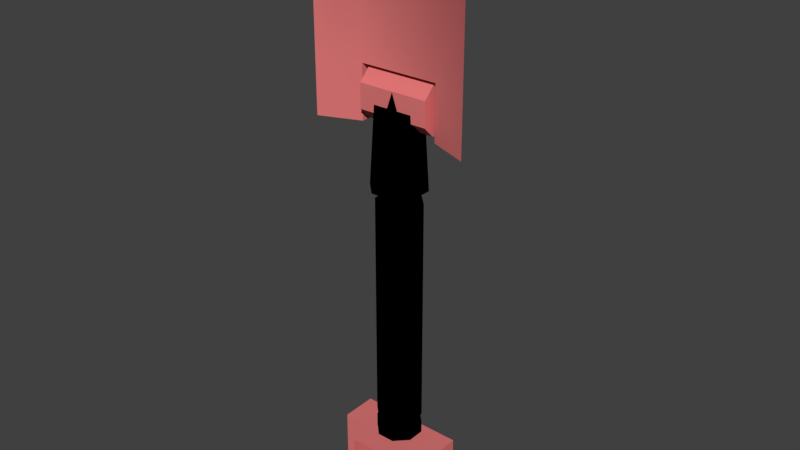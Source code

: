 # Source: shovel.blend  (saved by Blender 2.79.7; exported with 4.5.12 LTS)
import bpy
from mathutils import Matrix  # noqa: F401  (used for matrix-valued properties, if any)

bpy.ops.wm.read_factory_settings(use_empty=True)
scene = bpy.context.scene
scene.name = 'Scene'

# ---- collections
col_collection_1 = bpy.data.collections.new('Collection 1'); scene.collection.children.link(col_collection_1)

# ---- materials (node trees are filled in below, after node groups)
mat_black50 = bpy.data.materials.new('black50')
mat_black50.alpha_threshold = 0.0
mat_black50.use_transparent_shadow = False
mat_black50.diffuse_color = (0.0, 0.0, 0.0, 1.0)
mat_black50.roughness = 0.5
mat_shovel = bpy.data.materials.new('shovel')
mat_shovel.alpha_threshold = 0.0
mat_shovel.use_transparent_shadow = False
mat_shovel.diffuse_color = (0.75, 0.1875, 0.1875, 1.0)
mat_shovel.roughness = 0.5
mat_black25 = bpy.data.materials.new('black25')
mat_black25.alpha_threshold = 0.0
mat_black25.use_transparent_shadow = False
mat_black25.diffuse_color = (0.0, 0.0, 0.0, 1.0)
mat_black25.roughness = 0.5

# ---- material node trees

# ---- world
world_world = bpy.data.worlds.new('World'); scene.world = world_world
world_world.color = (0.05088, 0.05088, 0.05088)
world_world.use_sun_shadow = False
world_world.sun_shadow_jitter_overblur = 0.0

# ---- meshes
me_mesh = bpy.data.meshes.new('Mesh')
me_mesh.from_pydata([(-0.08278, 0.03429, 0.8605), (-0.03429, 0.08278, 0.8605), (0.08278, 0.03429, 0.8605), (1.953e-11, 5.029e-10, 0.8605), (-0.09934, -0.04115, 0.563), (0.04115, -0.09934, 0.563), (1.382e-10, 2.655e-10, 0.563), (0.09934, -0.04115, 0.563), (0.09934, 0.04115, 0.563), (0.03429, -0.08278, 0.8605), (-0.08278, -0.03429, 0.8605), (-0.09934, 0.04115, 0.563), (-0.04115, 0.09934, 0.563), (0.03429, 0.08278, 0.8605), (0.04115, 0.09934, 0.563), (0.08278, -0.03429, 0.8605), (-0.03429, -0.08278, 0.8605), (-0.04115, -0.09934, 0.563), (-0.084, 0.0, 0.7905), (0.084, 1.029e-17, 0.7905), (1.017e-17, -0.03705, 0.9258), (1.232e-18, 0.03544, 0.9305), (-0.03544, 0.0, 0.9305), (-2.912e-18, 0.084, 0.7905), (0.03544, 4.34e-18, 0.9305), (1.766e-17, -0.084, 0.7905), (0.21, -0.07, -0.7495), (0.175, -0.07, -0.7145), (0.175, -0.07, -0.5745), (-0.21, -0.07, -0.4695), (-0.21, 0.07, -0.4695), (0.175, 0.07, -0.7145), (0.21, 0.07, -0.7495), (-0.21, 0.07, -0.7495), (-0.175, 0.07, -0.5745), (-0.175, -0.07, -0.5745), (-0.175, -0.07, -0.7145), (-0.21, -0.07, -0.7495), (-0.175, 0.07, -0.7145), (0.21, -0.07, -0.4695), (0.21, 0.07, -0.4695), (0.175, 0.07, -0.5745), (0.1575, 0.07687, 0.773), (0.315, -0.07, 0.983), (0.315, -0.07, 1.368), (0.1575, -0.006865, 1.368), (-0.1575, -0.006865, 0.983), (-0.1575, -0.006866, 0.773), (-0.315, -0.07, 0.983), (-0.14, -0.03776, 0.9256), (-0.14, 0.004864, 0.9682), (-0.14, 0.004864, 0.7877), (0.14, -0.03776, 0.9256), (0.14, 0.1078, 0.8303), (0.14, -0.03776, 0.8303), (0.14, 0.06514, 0.7877), (-0.1575, 0.07687, 0.983), (-0.1575, 0.07687, 1.368), (0.1575, -0.006865, 0.983), (0.1575, -0.006866, 0.773), (0.1575, 0.07687, 0.983), (0.14, 0.06514, 0.9682), (0.14, 0.004864, 0.9682), (-0.14, 0.06514, 0.9682), (0.14, 0.1078, 0.9256), (-0.14, 0.1078, 0.9256), (-0.14, 0.1078, 0.8303), (-0.14, 0.06514, 0.7877), (0.14, 0.004864, 0.7877), (-0.14, -0.03776, 0.8303), (0.315, -0.07, 0.773), (0.1575, 0.07687, 1.368), (-0.1575, -0.006865, 1.368), (-0.315, -0.07, 1.368), (0.0, -0.07, 1.578), (-0.315, -0.07, 0.773), (-0.1575, 0.07687, 0.773), (-0.03429, 0.08278, -0.4695), (0.03429, -0.08278, -0.4695), (0.03429, 0.08278, -0.4695), (0.08278, -0.03429, -0.4695), (0.08278, 0.03429, -0.4695), (-0.06622, 0.02743, -0.3855), (0.02743, -0.06622, -0.3855), (0.06622, -0.02743, -0.3855), (-0.06622, -0.02743, -0.4205), (-0.08278, 0.03429, -0.4205), (-0.08278, -0.03429, -0.4205), (-0.06622, 0.02743, -0.4205), (-0.03429, 0.08278, -0.4205), (0.02743, 0.06622, -0.4205), (0.06622, 0.02743, -0.4205), (0.08278, 0.03429, -0.4205), (0.06622, -0.02743, -0.4205), (0.02743, -0.06622, -0.4205), (-0.03429, -0.08278, -0.4205), (-0.03429, -0.08278, -0.3855), (-0.08278, 0.03429, -0.3855), (-0.02743, -0.06622, 0.5805), (0.02743, -0.06622, 0.5805), (-0.06622, -0.02743, 0.5105), (-0.06622, 0.02743, 0.5105), (-0.03429, 0.08278, 0.5105), (-0.02743, 0.06622, 0.5105), (0.02743, 0.06622, 0.5105), (0.06622, -0.02743, 0.5105), (0.02743, -0.06622, 0.5105), (-0.08278, -0.03429, 0.5105), (-0.02743, -0.06622, 0.5105), (-0.08278, -0.03429, -0.4695), (-0.08278, 0.03429, -0.4695), (-0.02743, 0.06622, -0.3855), (-0.02743, 0.06622, -0.4205), (0.03429, 0.08278, -0.4205), (0.02743, 0.06622, -0.3855), (0.08278, -0.03429, -0.4205), (0.06622, 0.02743, -0.3855), (0.03429, -0.08278, -0.4205), (-0.03429, -0.08278, -0.4695), (-0.02743, -0.06622, -0.4205), (-0.02743, -0.06622, -0.3855), (-0.06622, -0.02743, -0.3855), (-0.08278, -0.03429, -0.3855), (-0.08278, 0.03429, 0.5105), (-0.06622, 0.02743, 0.5805), (-0.03429, 0.08278, -0.3855), (-0.02743, 0.06622, 0.5805), (0.03429, 0.08278, -0.3855), (0.02743, 0.06622, 0.5805), (0.03429, 0.08278, 0.5105), (0.08278, 0.03429, -0.3855), (0.06622, 0.02743, 0.5105), (0.06622, 0.02743, 0.5805), (0.08278, -0.03429, 0.5105), (0.08278, 0.03429, 0.5105), (0.08278, -0.03429, -0.3855), (0.06622, -0.02743, 0.5805), (0.03429, -0.08278, -0.3855), (0.03429, -0.08278, 0.5105), (-0.03429, -0.08278, 0.5105), (-0.06622, -0.02743, 0.5805)], [], [(3, 0, 10), (0, 3, 1), (1, 3, 13), (13, 3, 2), (2, 3, 15), (15, 3, 9), (9, 3, 16), (10, 16, 3), (6, 11, 12), (11, 6, 4), (4, 6, 17), (17, 6, 5), (5, 6, 7), (7, 6, 8), (8, 6, 14), (12, 14, 6), (2, 15, 7, 8), (10, 4, 17, 16), (1, 13, 14, 12), (2, 8, 14, 13), (20, 24, 21, 22), (10, 0, 11, 4), (1, 12, 11, 0), (9, 16, 17, 5), (99, 128, 126, 98), (24, 19, 23, 21), (22, 18, 25, 20), (22, 21, 23, 18), (34, 30, 40, 41), (24, 20, 25, 19), (39, 27, 26), (27, 39, 28), (104, 129, 102, 103), (37, 35, 29), (35, 37, 36), (36, 37, 27), (26, 27, 37), (38, 30, 34), (30, 38, 33), (33, 38, 32), (31, 32, 38), (41, 32, 31), (32, 41, 40), (29, 35, 28, 39), (116, 84, 93, 91), (121, 85, 119, 120), (111, 114, 90, 112), (32, 26, 37, 33), (87, 86, 110, 109), (135, 130, 134, 133), (107, 123, 97, 122), (126, 128, 104, 103), (60, 71, 44, 43), (43, 70, 42, 60), (132, 136, 105, 131), (58, 59, 70, 43), (99, 106, 105, 136), (48, 75, 47, 46), (116, 91, 90, 114), (46, 47, 76, 56), (49, 63, 65), (63, 49, 50), (138, 137, 135, 133), (69, 66, 51), (67, 51, 66), (61, 52, 64), (52, 61, 62), (55, 67, 66, 53), (68, 53, 54), (53, 68, 55), (89, 113, 79, 77), (83, 114, 111, 120), (127, 137, 96, 125), (60, 42, 59, 58), (9, 5, 7, 15), (32, 40, 39, 26), (62, 50, 49, 52), (132, 131, 104, 128), (54, 69, 51, 68), (60, 58, 46, 56), (64, 65, 63, 61), (64, 53, 66, 65), (56, 76, 75, 48), (70, 59, 42), (74, 57, 73), (74, 71, 57), (74, 44, 71), (74, 45, 44), (74, 72, 45), (74, 73, 72), (76, 47, 75), (118, 110, 77), (110, 118, 109), (83, 120, 119, 94), (78, 79, 80), (81, 80, 79), (82, 120, 111), (120, 82, 121), (140, 124, 101, 100), (84, 114, 83), (114, 84, 116), (90, 113, 89, 112), (105, 133, 134, 131), (91, 92, 113, 90), (93, 115, 92, 91), (108, 139, 138, 106), (85, 87, 95, 119), (112, 89, 86, 88), (131, 134, 129, 104), (96, 97, 125), (97, 96, 122), (99, 98, 108, 106), (137, 127, 135), (130, 135, 127), (124, 98, 126), (98, 124, 140), (30, 33, 37, 29), (136, 128, 99), (128, 136, 132), (103, 102, 123, 101), (94, 117, 115, 93), (119, 95, 117, 94), (106, 138, 133, 105), (88, 86, 87, 85), (100, 107, 139, 108), (101, 123, 107, 100), (138, 139, 96, 137), (27, 31, 38, 36), (92, 81, 79, 113), (102, 129, 127, 125), (35, 34, 41, 28), (35, 36, 38, 34), (102, 125, 97, 123), (48, 73, 57, 56), (54, 52, 49, 69), (111, 112, 88, 82), (44, 45, 58, 43), (23, 19, 25, 18), (79, 78, 118, 77), (27, 28, 41, 31), (66, 69, 49, 65), (30, 29, 39, 40), (55, 68, 51, 67), (89, 77, 110, 86), (107, 122, 96, 139), (54, 53, 64, 52), (72, 46, 58, 45), (83, 94, 93, 84), (87, 109, 118, 95), (126, 103, 101, 124), (121, 82, 88, 85), (92, 115, 80, 81), (117, 78, 80, 115), (72, 73, 48, 46), (57, 71, 60, 56), (62, 61, 63, 50), (140, 100, 108, 98), (134, 130, 127, 129), (117, 95, 118, 78)])
me_mesh.polygons.foreach_set('use_smooth', [True] * 159)
me_mesh.polygons.foreach_set('material_index', [0, 0, 0, 0, 0, 0, 0, 0, 0, 0, 0, 0, 0, 0, 0, 0, 0, 0, 0, 0, 0, 0, 0, 0, 2, 0, 0, 0, 1, 0, 1, 1, 2, 1, 1, 1, 1, 1, 1, 1, 1, 1, 1, 1, 2, 2, 2, 1, 2, 2, 2, 2, 1, 1, 2, 1, 2, 1, 2, 1, 1, 1, 2, 1, 1, 1, 1, 1, 1, 1, 2, 2, 2, 1, 0, 1, 1, 2, 1, 1, 1, 1, 1, 1, 1, 1, 1, 1, 1, 1, 1, 2, 2, 2, 2, 2, 2, 2, 2, 2, 2, 2, 2, 2, 2, 2, 2, 2, 2, 2, 2, 2, 2, 2, 2, 2, 1, 2, 2, 2, 2, 2, 2, 2, 2, 2, 2, 1, 2, 2, 1, 1, 2, 1, 1, 2, 1, 0, 2, 1, 1, 1, 1, 2, 2, 1, 1, 2, 2, 2, 2, 2, 2, 1, 1, 1, 2, 2, 2])
_uv = me_mesh.uv_layers.new(name='UVMap')
_uv.uv.foreach_set('vector', [0.5, 0.5203, 0.6314, 0.3548, 0.6314, 0.6859, 0.6314, 0.3548, 0.5, 0.5203, 0.5544, 0.1206, 0.5544, 0.1206, 0.5, 0.5203, 0.4456, 0.1206, 0.4456, 0.1206, 0.5, 0.5203, 0.3686, 0.3548, 0.3686, 0.3548, 0.5, 0.5203, 0.3686, 0.6859, 0.3686, 0.6859, 0.5, 0.5203, 0.4456, 0.9201, 0.4456, 0.9201, 0.5, 0.5203, 0.5544, 0.9201, 0.6314, 0.6859, 0.5544, 0.9201, 0.5, 0.5203, 0.5, 0.5203, 0.6577, 0.3216, 0.5653, 0.04066, 0.6577, 0.3216, 0.5, 0.5203, 0.6577, 0.719, 0.6577, 0.719, 0.5, 0.5203, 0.5653, 1.0, 0.5653, 1.0, 0.5, 0.5203, 0.4347, 1.0, 0.4347, 1.0, 0.5, 0.5203, 0.3423, 0.719, 0.3423, 0.719, 0.5, 0.5203, 0.3423, 0.3216, 0.3423, 0.3216, 0.5, 0.5203, 0.4347, 0.04066, 0.5653, 0.04066, 0.4347, 0.04066, 0.5, 0.5203, 0.6452, 0.3083, 0.3141, 0.3083, 0.281, 0.4361, 0.6784, 0.4361, 0.3141, 0.3083, 0.281, 0.4361, 0.0, 0.4361, 0.07995, 0.3083, 0.5544, 0.3083, 0.4456, 0.3083, 0.4347, 0.4361, 0.5653, 0.4361, 0.6452, 0.3083, 0.6784, 0.4361, 0.9593, 0.4361, 0.8794, 0.3083, 0.5, 0.6914, 0.4437, 0.5203, 0.5, 0.3492, 0.5562, 0.5203, 0.3141, 0.3083, 0.6452, 0.3083, 0.6784, 0.4361, 0.281, 0.4361, 0.8794, 0.3083, 0.9593, 0.4361, 0.6784, 0.4361, 0.6452, 0.3083, 0.4456, 0.3083, 0.5544, 0.3083, 0.5653, 0.4361, 0.4347, 0.4361, 0.4565, 0.8401, 0.4565, 0.2005, 0.5435, 0.2005, 0.5435, 0.8401, 0.4797, 0.2782, 0.4797, 0.3383, 0.8853, 0.3383, 0.6508, 0.2782, 0.4797, 0.2782, 0.4797, 0.3383, 0.07405, 0.3383, 0.3086, 0.2782, 0.4797, 0.2782, 0.6508, 0.2782, 0.8853, 0.3383, 0.4797, 0.3383, 0.7778, 0.9248, 0.8333, 0.8797, 0.1667, 0.8797, 0.2222, 0.9248, 0.4797, 0.2782, 0.3086, 0.2782, 0.07405, 0.3383, 0.4797, 0.3383, 0.1667, 0.8797, 0.2222, 0.985, 0.1667, 1.0, 0.2222, 0.985, 0.1667, 0.8797, 0.2222, 0.9248, 0.4565, 0.2005, 0.4456, 0.1206, 0.5544, 0.1206, 0.5435, 0.2005, 0.8333, 1.0, 0.7778, 0.9248, 0.8333, 0.8797, 0.7778, 0.9248, 0.8333, 1.0, 0.7778, 0.985, 0.7778, 0.985, 0.8333, 1.0, 0.2222, 0.985, 0.1667, 1.0, 0.2222, 0.985, 0.8333, 1.0, 0.7778, 0.985, 0.8333, 0.8797, 0.7778, 0.9248, 0.8333, 0.8797, 0.7778, 0.985, 0.8333, 1.0, 0.8333, 1.0, 0.7778, 0.985, 0.1667, 1.0, 0.2222, 0.985, 0.1667, 1.0, 0.7778, 0.985, 0.2222, 0.9248, 0.1667, 1.0, 0.2222, 0.985, 0.1667, 1.0, 0.2222, 0.9248, 0.1667, 0.8797, 0.8333, 0.8797, 0.7778, 0.9248, 0.2222, 0.9248, 0.1667, 0.8797, 0.6121, 0.8436, 0.3472, 0.8436, 0.3472, 0.8586, 0.6121, 0.8586, 0.3472, 0.8436, 0.3472, 0.8586, 0.1599, 0.8586, 0.1599, 0.8436, 0.5435, 0.8436, 0.4565, 0.8436, 0.4565, 0.8586, 0.5435, 0.8586, 0.1667, 0.1823, 0.1667, 0.8583, 0.8333, 0.8583, 0.8333, 0.1823, 0.3141, 0.8586, 0.6452, 0.8586, 0.6452, 0.8797, 0.3141, 0.8797, 0.3141, 0.8436, 0.6452, 0.8436, 0.6452, 0.4586, 0.3141, 0.4586, 0.3141, 0.4586, 0.6452, 0.4586, 0.6452, 0.8436, 0.3141, 0.8436, 0.5435, 0.4286, 0.4565, 0.4286, 0.4565, 0.4586, 0.5435, 0.4586, 0.8508, 0.2556, 0.8508, 0.09023, 0.1417, 0.09023, 0.1417, 0.2556, 0.1417, 0.2556, 0.1417, 0.3459, 0.8508, 0.3459, 0.8508, 0.2556, 0.6121, 0.4286, 0.3472, 0.4286, 0.3472, 0.4586, 0.6121, 0.4586, 0.25, 0.2556, 0.25, 0.3459, 0.0, 0.3459, 0.0, 0.2556, 0.1599, 0.4286, 0.1599, 0.4586, 0.3472, 0.4586, 0.3472, 0.4286, 1.0, 0.2556, 1.0, 0.3459, 0.75, 0.3459, 0.75, 0.2556, 0.6121, 0.8436, 0.6121, 0.8586, 0.7995, 0.8586, 0.7995, 0.8436, 0.4465, 0.2556, 0.4465, 0.3459, 0.8508, 0.3459, 0.8508, 0.2556, 0.2974, 0.2803, 0.7942, 0.262, 1.0, 0.2803, 0.7942, 0.262, 0.2974, 0.2803, 0.5032, 0.262, 0.07995, 0.4586, 0.07995, 0.8436, 0.3141, 0.8436, 0.3141, 0.4586, 0.2974, 0.3212, 1.0, 0.3212, 0.5032, 0.3395, 0.7942, 0.3395, 0.5032, 0.3395, 1.0, 0.3212, 0.7942, 0.262, 0.2974, 0.2803, 1.0, 0.2803, 0.2974, 0.2803, 0.7942, 0.262, 0.5032, 0.262, 0.2778, 0.3395, 0.7222, 0.3395, 0.7222, 0.3212, 0.2778, 0.3212, 0.5032, 0.3395, 1.0, 0.3212, 0.2974, 0.3212, 1.0, 0.3212, 0.5032, 0.3395, 0.7942, 0.3395, 0.5544, 0.8586, 0.4456, 0.8586, 0.4456, 0.8797, 0.5544, 0.8797, 0.4565, 0.8401, 0.4565, 0.2005, 0.5435, 0.2005, 0.5435, 0.8401, 0.4456, 0.1206, 0.4456, 0.9201, 0.5544, 0.9201, 0.5544, 0.1206, 0.8508, 0.2556, 0.8508, 0.3459, 0.4465, 0.3459, 0.4465, 0.2556, 0.07995, 0.3083, 0.0, 0.4361, 0.281, 0.4361, 0.3141, 0.3083, 0.8177, 1.0, 0.8177, 0.8797, 0.1417, 0.8797, 0.1417, 1.0, 0.2778, 0.262, 0.7222, 0.262, 0.7222, 0.2803, 0.2778, 0.2803, 0.6121, 0.4286, 0.6121, 0.4586, 0.7995, 0.4586, 0.7995, 0.4286, 0.2778, 0.3212, 0.7222, 0.3212, 0.7222, 0.3395, 0.2778, 0.3395, 0.25, 0.1492, 0.25, 0.5535, 0.75, 0.5535, 0.75, 0.1492, 0.2778, 0.2803, 0.7222, 0.2803, 0.7222, 0.262, 0.2778, 0.262, 0.2778, 0.2803, 0.2778, 0.3212, 0.7222, 0.3212, 0.7222, 0.2803, 0.8508, 0.2556, 0.8508, 0.3459, 0.1417, 0.3459, 0.1417, 0.2556, 0.0, 0.8583, 0.25, 0.5535, 0.25, 0.1492, 0.5, 0.0, 0.75, 0.09023, 1.0, 0.09023, 0.5, 0.0, 0.25, 0.09023, 0.75, 0.09023, 0.5, 0.0, 0.0, 0.09023, 0.25, 0.09023, 0.5, 0.0, 0.25, 0.09023, 0.0, 0.09023, 0.5, 0.0, 0.75, 0.09023, 0.25, 0.09023, 0.5, 0.0, 1.0, 0.09023, 0.75, 0.09023, 0.75, 0.1492, 0.75, 0.5535, 1.0, 0.8583, 0.5544, 0.9201, 0.6314, 0.3548, 0.5544, 0.1206, 0.6314, 0.3548, 0.5544, 0.9201, 0.6314, 0.6859, 0.4565, 0.8436, 0.5435, 0.8436, 0.5435, 0.8586, 0.4565, 0.8586, 0.4456, 0.9201, 0.4456, 0.1206, 0.3686, 0.6859, 0.3686, 0.3548, 0.3686, 0.6859, 0.4456, 0.1206, 0.6051, 0.3879, 0.5435, 0.8401, 0.5435, 0.2005, 0.5435, 0.8401, 0.6051, 0.3879, 0.6051, 0.6528, 0.3472, 0.4286, 0.6121, 0.4286, 0.6121, 0.4586, 0.3472, 0.4586, 0.3949, 0.6528, 0.4565, 0.2005, 0.4565, 0.8401, 0.4565, 0.2005, 0.3949, 0.6528, 0.3949, 0.3879, 0.4565, 0.2005, 0.4456, 0.1206, 0.5544, 0.1206, 0.5435, 0.2005, 0.3949, 0.6528, 0.3686, 0.6859, 0.3686, 0.3548, 0.3949, 0.3879, 0.3949, 0.3879, 0.3686, 0.3548, 0.4456, 0.1206, 0.4565, 0.2005, 0.3949, 0.6528, 0.3686, 0.6859, 0.3686, 0.3548, 0.3949, 0.3879, 0.5435, 0.8401, 0.5544, 0.9201, 0.4456, 0.9201, 0.4565, 0.8401, 0.6051, 0.6528, 0.6314, 0.6859, 0.5544, 0.9201, 0.5435, 0.8401, 0.5435, 0.2005, 0.5544, 0.1206, 0.6314, 0.3548, 0.6051, 0.3879, 0.3949, 0.3879, 0.3686, 0.3548, 0.4456, 0.1206, 0.4565, 0.2005, 0.5544, 0.9201, 0.6314, 0.3548, 0.5544, 0.1206, 0.6314, 0.3548, 0.5544, 0.9201, 0.6314, 0.6859, 0.4565, 0.4286, 0.5435, 0.4286, 0.5435, 0.4586, 0.4565, 0.4586, 0.4456, 0.9201, 0.4456, 0.1206, 0.3686, 0.6859, 0.3686, 0.3548, 0.3686, 0.6859, 0.4456, 0.1206, 0.6051, 0.3879, 0.5435, 0.8401, 0.5435, 0.2005, 0.5435, 0.8401, 0.6051, 0.3879, 0.6051, 0.6528, 0.8177, 0.8797, 0.8177, 1.0, 0.1417, 1.0, 0.1417, 0.8797, 0.3949, 0.6528, 0.4565, 0.2005, 0.4565, 0.8401, 0.4565, 0.2005, 0.3949, 0.6528, 0.3949, 0.3879, 0.5435, 0.2005, 0.5544, 0.1206, 0.6314, 0.3548, 0.6051, 0.3879, 0.4565, 0.8401, 0.4456, 0.9201, 0.3686, 0.6859, 0.3949, 0.6528, 0.5435, 0.8401, 0.5544, 0.9201, 0.4456, 0.9201, 0.4565, 0.8401, 0.4565, 0.8401, 0.4456, 0.9201, 0.3686, 0.6859, 0.3949, 0.6528, 0.6051, 0.3879, 0.6314, 0.3548, 0.6314, 0.6859, 0.6051, 0.6528, 0.6051, 0.6528, 0.6314, 0.6859, 0.5544, 0.9201, 0.5435, 0.8401, 0.6051, 0.3879, 0.6314, 0.3548, 0.6314, 0.6859, 0.6051, 0.6528, 0.4456, 0.4586, 0.5544, 0.4586, 0.5544, 0.8436, 0.4456, 0.8436, 0.2222, 0.8583, 0.2222, 0.1823, 0.7778, 0.1823, 0.7778, 0.8583, 0.6452, 0.8586, 0.6452, 0.8797, 0.8794, 0.8797, 0.8794, 0.8586, 0.5544, 0.4586, 0.4456, 0.4586, 0.4456, 0.8436, 0.5544, 0.8436, 0.7778, 0.8583, 0.7778, 0.1823, 0.2222, 0.1823, 0.2222, 0.8583, 0.1417, 0.9248, 0.1417, 0.985, 0.8177, 0.985, 0.8177, 0.9248, 0.8794, 0.4586, 0.8794, 0.8436, 0.6452, 0.8436, 0.6452, 0.4586, 0.1417, 0.2556, 0.1417, 0.09023, 0.8508, 0.09023, 0.8508, 0.2556, 0.2778, 0.3212, 0.2778, 0.2803, 0.7222, 0.2803, 0.7222, 0.3212, 0.7995, 0.8436, 0.7995, 0.8586, 0.6121, 0.8586, 0.6121, 0.8436, 0.0, 0.09023, 0.25, 0.09023, 0.25, 0.2556, 0.0, 0.2556, 0.5, 0.1147, 0.3667, 0.5203, 0.5, 0.9259, 0.6333, 0.5203, 0.4456, 0.1206, 0.4456, 0.9201, 0.5544, 0.9201, 0.5544, 0.1206, 0.1417, 0.985, 0.1417, 0.9248, 0.8177, 0.9248, 0.8177, 0.985, 1.0, 0.3212, 0.2974, 0.3212, 0.2974, 0.2803, 1.0, 0.2803, 0.8333, 0.1823, 0.8333, 0.8583, 0.1667, 0.8583, 0.1667, 0.1823, 0.2778, 0.2058, 0.2778, 0.4968, 0.7222, 0.4968, 0.7222, 0.2058, 0.8794, 0.8586, 0.8794, 0.8797, 0.6452, 0.8797, 0.6452, 0.8586, 0.3141, 0.4586, 0.3141, 0.8436, 0.07995, 0.8436, 0.07995, 0.4586, 0.2974, 0.3212, 1.0, 0.3212, 1.0, 0.2803, 0.2974, 0.2803, 0.75, 0.09023, 0.75, 0.2556, 0.25, 0.2556, 0.25, 0.09023, 0.1599, 0.8436, 0.1599, 0.8586, 0.3472, 0.8586, 0.3472, 0.8436, 0.3141, 0.8586, 0.3141, 0.8797, 0.07995, 0.8797, 0.07995, 0.8586, 0.7995, 0.4286, 0.7995, 0.4586, 0.6121, 0.4586, 0.6121, 0.4286, 0.3472, 0.8436, 0.6121, 0.8436, 0.6121, 0.8586, 0.3472, 0.8586, 0.6452, 0.8586, 0.3141, 0.8586, 0.3141, 0.8797, 0.6452, 0.8797, 0.07995, 0.8586, 0.07995, 0.8797, 0.3141, 0.8797, 0.3141, 0.8586, 0.75, 0.09023, 1.0, 0.09023, 1.0, 0.2556, 0.75, 0.2556, 0.75, 0.09023, 0.25, 0.09023, 0.25, 0.2556, 0.75, 0.2556, 0.2778, 0.4968, 0.2778, 0.2058, 0.7222, 0.2058, 0.7222, 0.4968, 0.3472, 0.4286, 0.3472, 0.4586, 0.1599, 0.4586, 0.1599, 0.4286, 0.6452, 0.4586, 0.6452, 0.8436, 0.8794, 0.8436, 0.8794, 0.4586, 0.4456, 0.8586, 0.5544, 0.8586, 0.5544, 0.8797, 0.4456, 0.8797])
me_mesh.materials.append(mat_black50)
me_mesh.materials.append(mat_shovel)
me_mesh.materials.append(mat_black25)
me_mesh.use_remesh_preserve_volume = False
me_mesh.use_remesh_preserve_attributes = False
me_mesh.use_mirror_vertex_groups = False
me_mesh.update()

# ---- objects
ob_shovel = bpy.data.objects.new('shovel', me_mesh)
ob_muzzlepoint = bpy.data.objects.new('muzzlepoint', None)

# ---- transforms, parenting, visibility, modifiers, constraints
ob_shovel.location = (0.0, 0.0, 0.0)
ob_shovel.lineart.crease_threshold = 0.0
_m = ob_shovel.modifiers.new('EdgeSplit', 'EDGE_SPLIT')
ob_muzzlepoint.location = (0.0, 0.0, 1.255)
ob_muzzlepoint.rotation_mode = 'QUATERNION'
ob_muzzlepoint.rotation_quaternion = (1.0, 0.0, 0.0, 0.0)
ob_muzzlepoint.empty_display_type = 'SINGLE_ARROW'
ob_muzzlepoint.empty_display_size = 0.5
ob_muzzlepoint.lineart.crease_threshold = 0.0

# ---- collection membership
col_collection_1.objects.link(ob_shovel)
col_collection_1.objects.link(ob_muzzlepoint)

# ---- scene / render settings (as saved in the file)
scene.frame_start = 1; scene.frame_end = 250; scene.frame_set(0)
scene.render.engine = 'BLENDER_EEVEE_NEXT'
scene.render.resolution_percentage = 50
scene.render.dither_intensity = 0.0
scene.cycles.use_denoising = False
scene.cycles.samples = 128
scene.cycles.sampling_pattern = 'TABULATED_SOBOL'
scene.cycles.use_adaptive_sampling = False
scene.cycles.use_light_tree = False
scene.view_settings.view_transform = 'Standard'
bpy.context.view_layer.update()

# ---- added for rendering (the .blend has no active camera and no usable light): camera, sun
cam_auto = bpy.data.cameras.new('AutoCamera')
cam_auto.lens = 50.0
cam_auto.sensor_width = 36.0
cam_auto.clip_end = 1000.0
ob_auto_camera = bpy.data.objects.new('AutoCamera', cam_auto)
scene.collection.objects.link(ob_auto_camera)
ob_auto_camera.location = (2.23917, -2.68279, 2.20555)
ob_auto_camera.rotation_euler = (1.09748, -7.21219e-08, 0.694738)
scene.camera = ob_auto_camera
light_auto_sun = bpy.data.lights.new('AutoSun', 'SUN')
light_auto_sun.energy = 3.0
light_auto_sun.angle = 0.0523599
ob_auto_sun = bpy.data.objects.new('AutoSun', light_auto_sun)
scene.collection.objects.link(ob_auto_sun)
ob_auto_sun.rotation_euler = (0.872665, 0.174533, 0.523599)
bpy.context.view_layer.update()
